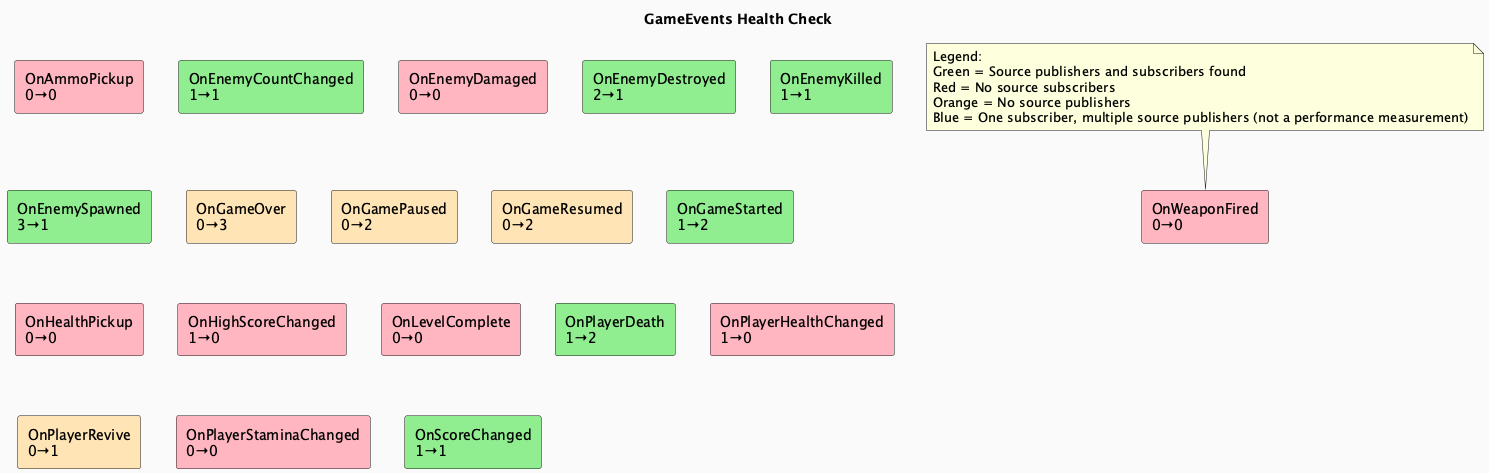

The diagram above was rendered by PlantUML. Its source (embedded in the PNG):
@startuml
title GameEvents Health Check
skinparam backgroundColor #FAFAFA

rectangle "OnAmmoPickup\n0→0" as OnAmmoPickup #FFB6C1
rectangle "OnEnemyCountChanged\n1→1" as OnEnemyCountChanged #90EE90
rectangle "OnEnemyDamaged\n0→0" as OnEnemyDamaged #FFB6C1
rectangle "OnEnemyDestroyed\n2→1" as OnEnemyDestroyed #90EE90
rectangle "OnEnemyKilled\n1→1" as OnEnemyKilled #90EE90
rectangle "OnEnemySpawned\n3→1" as OnEnemySpawned #90EE90
rectangle "OnGameOver\n0→3" as OnGameOver #FFE4B5
rectangle "OnGamePaused\n0→2" as OnGamePaused #FFE4B5
rectangle "OnGameResumed\n0→2" as OnGameResumed #FFE4B5
rectangle "OnGameStarted\n1→2" as OnGameStarted #90EE90
rectangle "OnHealthPickup\n0→0" as OnHealthPickup #FFB6C1
rectangle "OnHighScoreChanged\n1→0" as OnHighScoreChanged #FFB6C1
rectangle "OnLevelComplete\n0→0" as OnLevelComplete #FFB6C1
rectangle "OnPlayerDeath\n1→2" as OnPlayerDeath #90EE90
rectangle "OnPlayerHealthChanged\n1→0" as OnPlayerHealthChanged #FFB6C1
rectangle "OnPlayerRevive\n0→1" as OnPlayerRevive #FFE4B5
rectangle "OnPlayerStaminaChanged\n0→0" as OnPlayerStaminaChanged #FFB6C1
rectangle "OnScoreChanged\n1→1" as OnScoreChanged #90EE90
rectangle "OnWeaponFired\n0→0" as OnWeaponFired #FFB6C1

note top
Legend:
Green = Source publishers and subscribers found
Red = No source subscribers
Orange = No source publishers
Blue = One subscriber, multiple source publishers (not a performance measurement)
end note

@enduml